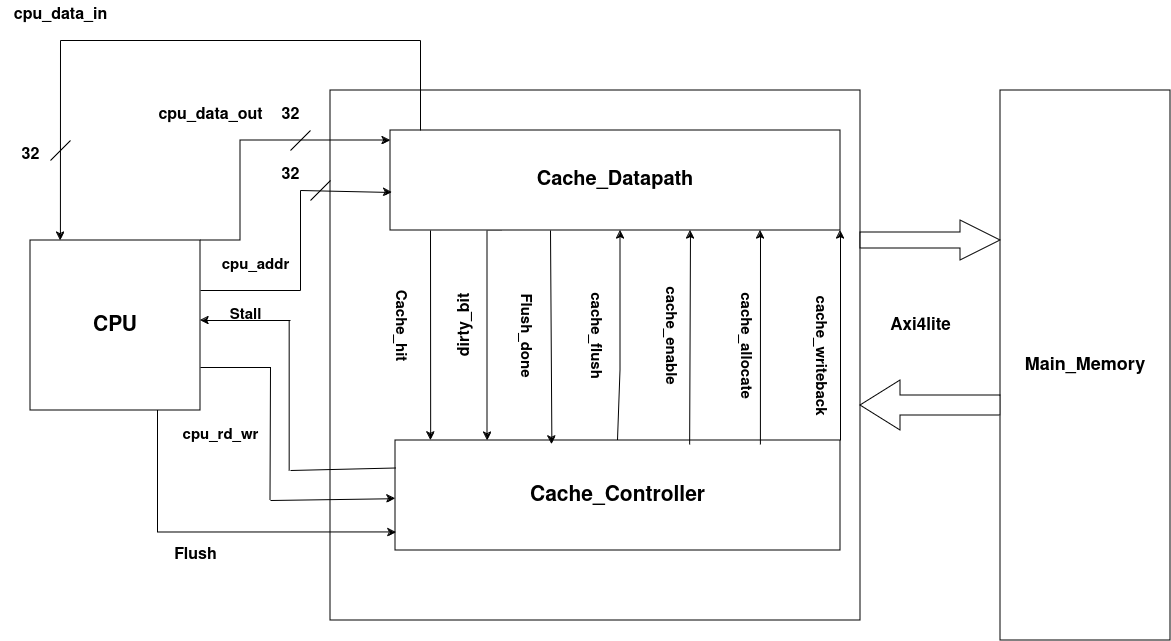

The diagram above was exported from draw.io. Its source (the exported page's mxGraphModel, read from the mxfile embedded in the PNG):
<mxGraphModel dx="1370" dy="805" grid="1" gridSize="10" guides="1" tooltips="1" connect="1" arrows="1" fold="1" page="1" pageScale="1" pageWidth="1100" pageHeight="1700" math="0" shadow="0">
  <root>
    <mxCell id="0" />
    <mxCell id="1" parent="0" />
    <mxCell id="I96TeBWGb1-1mjhq41_D-31" style="edgeStyle=orthogonalEdgeStyle;rounded=0;orthogonalLoop=1;jettySize=auto;html=1;exitX=1;exitY=0.75;exitDx=0;exitDy=0;endArrow=none;endFill=0;" edge="1" parent="1" source="I96TeBWGb1-1mjhq41_D-1">
      <mxGeometry relative="1" as="geometry">
        <mxPoint x="370" y="780" as="targetPoint" />
      </mxGeometry>
    </mxCell>
    <mxCell id="I96TeBWGb1-1mjhq41_D-1" value="&lt;font style=&quot;font-size: 21px;&quot;&gt;&lt;b&gt;CPU&lt;/b&gt;&lt;/font&gt;" style="whiteSpace=wrap;html=1;aspect=fixed;" vertex="1" parent="1">
      <mxGeometry x="130" y="520" width="170" height="170" as="geometry" />
    </mxCell>
    <mxCell id="I96TeBWGb1-1mjhq41_D-2" value="" style="whiteSpace=wrap;html=1;aspect=fixed;" vertex="1" parent="1">
      <mxGeometry x="430" y="370" width="530" height="530" as="geometry" />
    </mxCell>
    <mxCell id="I96TeBWGb1-1mjhq41_D-10" style="edgeStyle=orthogonalEdgeStyle;rounded=0;orthogonalLoop=1;jettySize=auto;html=1;" edge="1" parent="1" source="I96TeBWGb1-1mjhq41_D-1" target="I96TeBWGb1-1mjhq41_D-4">
      <mxGeometry relative="1" as="geometry">
        <mxPoint x="360" y="460" as="targetPoint" />
        <Array as="points">
          <mxPoint x="340" y="520" />
          <mxPoint x="340" y="420" />
        </Array>
      </mxGeometry>
    </mxCell>
    <mxCell id="I96TeBWGb1-1mjhq41_D-12" style="edgeStyle=orthogonalEdgeStyle;rounded=0;orthogonalLoop=1;jettySize=auto;html=1;exitX=0.25;exitY=1;exitDx=0;exitDy=0;" edge="1" parent="1" source="I96TeBWGb1-1mjhq41_D-4" target="I96TeBWGb1-1mjhq41_D-5">
      <mxGeometry relative="1" as="geometry">
        <Array as="points">
          <mxPoint x="587" y="690" />
          <mxPoint x="587" y="690" />
        </Array>
      </mxGeometry>
    </mxCell>
    <mxCell id="I96TeBWGb1-1mjhq41_D-4" value="&lt;font style=&quot;font-size: 20px;&quot;&gt;&lt;b&gt;Cache_Datapath&lt;/b&gt;&lt;/font&gt;" style="rounded=0;whiteSpace=wrap;html=1;" vertex="1" parent="1">
      <mxGeometry x="490" y="410" width="450" height="100" as="geometry" />
    </mxCell>
    <mxCell id="I96TeBWGb1-1mjhq41_D-5" value="&lt;b&gt;&lt;font style=&quot;font-size: 21px;&quot;&gt;Cache_Controller&lt;/font&gt;&lt;/b&gt;" style="rounded=0;whiteSpace=wrap;html=1;" vertex="1" parent="1">
      <mxGeometry x="495" y="720" width="445" height="110" as="geometry" />
    </mxCell>
    <mxCell id="I96TeBWGb1-1mjhq41_D-14" value="&lt;font style=&quot;font-size: 16px;&quot;&gt;&lt;b&gt;dirty_bit&lt;/b&gt;&lt;/font&gt;" style="text;html=1;align=center;verticalAlign=middle;resizable=0;points=[];autosize=1;strokeColor=none;fillColor=none;rotation=270;" vertex="1" parent="1">
      <mxGeometry x="520" y="590" width="90" height="30" as="geometry" />
    </mxCell>
    <mxCell id="I96TeBWGb1-1mjhq41_D-16" value="" style="endArrow=classic;html=1;rounded=0;entryX=0.189;entryY=0.66;entryDx=0;entryDy=0;entryPerimeter=0;" edge="1" parent="1" target="I96TeBWGb1-1mjhq41_D-2">
      <mxGeometry width="50" height="50" relative="1" as="geometry">
        <mxPoint x="530" y="510" as="sourcePoint" />
        <mxPoint x="480" y="540" as="targetPoint" />
      </mxGeometry>
    </mxCell>
    <mxCell id="I96TeBWGb1-1mjhq41_D-17" value="&lt;font size=&quot;1&quot;&gt;&lt;b style=&quot;font-size: 15px;&quot;&gt;Cache_hit&lt;/b&gt;&lt;/font&gt;" style="text;html=1;align=center;verticalAlign=middle;resizable=0;points=[];autosize=1;strokeColor=none;fillColor=none;rotation=90;" vertex="1" parent="1">
      <mxGeometry x="450" y="590" width="100" height="30" as="geometry" />
    </mxCell>
    <mxCell id="I96TeBWGb1-1mjhq41_D-18" value="&lt;font size=&quot;1&quot;&gt;&lt;b&gt;&lt;font style=&quot;font-size: 16px;&quot;&gt;cpu_data_out&lt;/font&gt;&lt;/b&gt;&lt;/font&gt;" style="text;html=1;align=center;verticalAlign=middle;resizable=0;points=[];autosize=1;strokeColor=none;fillColor=none;" vertex="1" parent="1">
      <mxGeometry x="245" y="380" width="130" height="30" as="geometry" />
    </mxCell>
    <mxCell id="I96TeBWGb1-1mjhq41_D-19" value="" style="endArrow=none;html=1;rounded=0;" edge="1" parent="1">
      <mxGeometry width="50" height="50" relative="1" as="geometry">
        <mxPoint x="390" y="430" as="sourcePoint" />
        <mxPoint x="410" y="410" as="targetPoint" />
      </mxGeometry>
    </mxCell>
    <mxCell id="I96TeBWGb1-1mjhq41_D-20" value="&lt;font style=&quot;font-size: 16px;&quot;&gt;&lt;b&gt;32&lt;/b&gt;&lt;/font&gt;" style="text;html=1;align=center;verticalAlign=middle;resizable=0;points=[];autosize=1;strokeColor=none;fillColor=none;" vertex="1" parent="1">
      <mxGeometry x="370" y="380" width="40" height="30" as="geometry" />
    </mxCell>
    <mxCell id="I96TeBWGb1-1mjhq41_D-21" value="" style="endArrow=none;html=1;rounded=0;" edge="1" parent="1">
      <mxGeometry width="50" height="50" relative="1" as="geometry">
        <mxPoint x="300" y="570" as="sourcePoint" />
        <mxPoint x="400" y="570" as="targetPoint" />
      </mxGeometry>
    </mxCell>
    <mxCell id="I96TeBWGb1-1mjhq41_D-22" value="" style="endArrow=none;html=1;rounded=0;" edge="1" parent="1">
      <mxGeometry width="50" height="50" relative="1" as="geometry">
        <mxPoint x="400" y="570" as="sourcePoint" />
        <mxPoint x="400" y="470" as="targetPoint" />
      </mxGeometry>
    </mxCell>
    <mxCell id="I96TeBWGb1-1mjhq41_D-23" value="" style="endArrow=classic;html=1;rounded=0;entryX=0.004;entryY=0.62;entryDx=0;entryDy=0;entryPerimeter=0;" edge="1" parent="1" target="I96TeBWGb1-1mjhq41_D-4">
      <mxGeometry width="50" height="50" relative="1" as="geometry">
        <mxPoint x="400" y="470" as="sourcePoint" />
        <mxPoint x="450" y="420" as="targetPoint" />
      </mxGeometry>
    </mxCell>
    <mxCell id="I96TeBWGb1-1mjhq41_D-24" value="" style="endArrow=none;html=1;rounded=0;" edge="1" parent="1">
      <mxGeometry width="50" height="50" relative="1" as="geometry">
        <mxPoint x="410" y="480" as="sourcePoint" />
        <mxPoint x="430" y="460" as="targetPoint" />
        <Array as="points">
          <mxPoint x="430" y="460" />
        </Array>
      </mxGeometry>
    </mxCell>
    <mxCell id="I96TeBWGb1-1mjhq41_D-25" value="&lt;font style=&quot;font-size: 16px;&quot;&gt;&lt;b&gt;32&lt;/b&gt;&lt;/font&gt;" style="text;html=1;align=center;verticalAlign=middle;resizable=0;points=[];autosize=1;strokeColor=none;fillColor=none;" vertex="1" parent="1">
      <mxGeometry x="370" y="440" width="40" height="30" as="geometry" />
    </mxCell>
    <mxCell id="I96TeBWGb1-1mjhq41_D-26" value="&lt;b&gt;&lt;font style=&quot;font-size: 15px;&quot;&gt;cpu_addr&lt;/font&gt;&lt;/b&gt;" style="text;html=1;align=center;verticalAlign=middle;resizable=0;points=[];autosize=1;strokeColor=none;fillColor=none;" vertex="1" parent="1">
      <mxGeometry x="310" y="530" width="90" height="30" as="geometry" />
    </mxCell>
    <mxCell id="I96TeBWGb1-1mjhq41_D-27" value="" style="endArrow=none;html=1;rounded=0;exitX=0;exitY=0.25;exitDx=0;exitDy=0;endFill=0;" edge="1" parent="1" source="I96TeBWGb1-1mjhq41_D-5">
      <mxGeometry width="50" height="50" relative="1" as="geometry">
        <mxPoint x="250" y="800" as="sourcePoint" />
        <mxPoint x="390" y="750" as="targetPoint" />
      </mxGeometry>
    </mxCell>
    <mxCell id="I96TeBWGb1-1mjhq41_D-28" value="" style="endArrow=none;html=1;rounded=0;" edge="1" parent="1">
      <mxGeometry width="50" height="50" relative="1" as="geometry">
        <mxPoint x="388.67" y="750" as="sourcePoint" />
        <mxPoint x="388.67" y="600" as="targetPoint" />
      </mxGeometry>
    </mxCell>
    <mxCell id="I96TeBWGb1-1mjhq41_D-29" value="" style="endArrow=classic;html=1;rounded=0;" edge="1" parent="1">
      <mxGeometry width="50" height="50" relative="1" as="geometry">
        <mxPoint x="390" y="600" as="sourcePoint" />
        <mxPoint x="300" y="600" as="targetPoint" />
      </mxGeometry>
    </mxCell>
    <mxCell id="I96TeBWGb1-1mjhq41_D-30" value="&lt;font style=&quot;font-size: 15px;&quot;&gt;&lt;b&gt;Stall&lt;/b&gt;&lt;/font&gt;" style="text;html=1;align=center;verticalAlign=middle;resizable=0;points=[];autosize=1;strokeColor=none;fillColor=none;" vertex="1" parent="1">
      <mxGeometry x="315" y="580" width="60" height="30" as="geometry" />
    </mxCell>
    <mxCell id="I96TeBWGb1-1mjhq41_D-32" value="" style="endArrow=classic;html=1;rounded=0;" edge="1" parent="1" target="I96TeBWGb1-1mjhq41_D-5">
      <mxGeometry width="50" height="50" relative="1" as="geometry">
        <mxPoint x="370" y="780" as="sourcePoint" />
        <mxPoint x="420" y="730" as="targetPoint" />
      </mxGeometry>
    </mxCell>
    <mxCell id="I96TeBWGb1-1mjhq41_D-33" value="&lt;font size=&quot;1&quot;&gt;&lt;b&gt;&lt;font style=&quot;font-size: 15px;&quot;&gt;cpu_rd_wr&lt;/font&gt;&lt;/b&gt;&lt;/font&gt;" style="text;html=1;align=center;verticalAlign=middle;resizable=0;points=[];autosize=1;strokeColor=none;fillColor=none;" vertex="1" parent="1">
      <mxGeometry x="270" y="700" width="100" height="30" as="geometry" />
    </mxCell>
    <mxCell id="I96TeBWGb1-1mjhq41_D-34" style="edgeStyle=orthogonalEdgeStyle;rounded=0;orthogonalLoop=1;jettySize=auto;html=1;exitX=0.75;exitY=1;exitDx=0;exitDy=0;entryX=0.002;entryY=0.836;entryDx=0;entryDy=0;entryPerimeter=0;" edge="1" parent="1" source="I96TeBWGb1-1mjhq41_D-1" target="I96TeBWGb1-1mjhq41_D-5">
      <mxGeometry relative="1" as="geometry" />
    </mxCell>
    <mxCell id="I96TeBWGb1-1mjhq41_D-35" value="&lt;b&gt;&lt;font style=&quot;font-size: 16px;&quot;&gt;Flush&lt;/font&gt;&lt;/b&gt;" style="text;html=1;align=center;verticalAlign=middle;resizable=0;points=[];autosize=1;strokeColor=none;fillColor=none;" vertex="1" parent="1">
      <mxGeometry x="260" y="820" width="70" height="30" as="geometry" />
    </mxCell>
    <mxCell id="I96TeBWGb1-1mjhq41_D-36" value="" style="endArrow=classic;html=1;rounded=0;entryX=0.284;entryY=0.036;entryDx=0;entryDy=0;entryPerimeter=0;" edge="1" parent="1">
      <mxGeometry width="50" height="50" relative="1" as="geometry">
        <mxPoint x="650" y="510" as="sourcePoint" />
        <mxPoint x="651.3800000000001" y="723.96" as="targetPoint" />
      </mxGeometry>
    </mxCell>
    <mxCell id="I96TeBWGb1-1mjhq41_D-37" value="&lt;b&gt;&lt;font style=&quot;font-size: 15px;&quot;&gt;Flush_done&lt;/font&gt;&lt;/b&gt;" style="text;html=1;align=center;verticalAlign=middle;resizable=0;points=[];autosize=1;strokeColor=none;fillColor=none;rotation=90;" vertex="1" parent="1">
      <mxGeometry x="570" y="600" width="110" height="30" as="geometry" />
    </mxCell>
    <mxCell id="I96TeBWGb1-1mjhq41_D-38" value="" style="endArrow=classic;html=1;rounded=0;exitX=1;exitY=0;exitDx=0;exitDy=0;" edge="1" parent="1" source="I96TeBWGb1-1mjhq41_D-5">
      <mxGeometry width="50" height="50" relative="1" as="geometry">
        <mxPoint x="890" y="560" as="sourcePoint" />
        <mxPoint x="940" y="510" as="targetPoint" />
      </mxGeometry>
    </mxCell>
    <mxCell id="I96TeBWGb1-1mjhq41_D-39" value="" style="endArrow=classic;html=1;rounded=0;exitX=0.82;exitY=0.036;exitDx=0;exitDy=0;exitPerimeter=0;" edge="1" parent="1" source="I96TeBWGb1-1mjhq41_D-5">
      <mxGeometry width="50" height="50" relative="1" as="geometry">
        <mxPoint x="810" y="560" as="sourcePoint" />
        <mxPoint x="860" y="510" as="targetPoint" />
      </mxGeometry>
    </mxCell>
    <mxCell id="I96TeBWGb1-1mjhq41_D-40" value="" style="endArrow=classic;html=1;rounded=0;exitX=0.661;exitY=0.036;exitDx=0;exitDy=0;exitPerimeter=0;" edge="1" parent="1" source="I96TeBWGb1-1mjhq41_D-5">
      <mxGeometry width="50" height="50" relative="1" as="geometry">
        <mxPoint x="740" y="560" as="sourcePoint" />
        <mxPoint x="790" y="510" as="targetPoint" />
      </mxGeometry>
    </mxCell>
    <mxCell id="I96TeBWGb1-1mjhq41_D-41" value="" style="endArrow=classic;html=1;rounded=0;exitX=0.5;exitY=0;exitDx=0;exitDy=0;" edge="1" parent="1" source="I96TeBWGb1-1mjhq41_D-5">
      <mxGeometry width="50" height="50" relative="1" as="geometry">
        <mxPoint x="670" y="560" as="sourcePoint" />
        <mxPoint x="720" y="510" as="targetPoint" />
        <Array as="points">
          <mxPoint x="720" y="650" />
        </Array>
      </mxGeometry>
    </mxCell>
    <mxCell id="I96TeBWGb1-1mjhq41_D-42" value="&lt;b&gt;&lt;font style=&quot;font-size: 15px;&quot;&gt;cache_flush&lt;/font&gt;&lt;/b&gt;" style="text;html=1;align=center;verticalAlign=middle;resizable=0;points=[];autosize=1;strokeColor=none;fillColor=none;rotation=90;" vertex="1" parent="1">
      <mxGeometry x="640" y="600" width="110" height="30" as="geometry" />
    </mxCell>
    <mxCell id="I96TeBWGb1-1mjhq41_D-43" value="&lt;b&gt;&lt;font style=&quot;font-size: 15px;&quot;&gt;cache_enable&lt;/font&gt;&lt;/b&gt;" style="text;html=1;align=center;verticalAlign=middle;resizable=0;points=[];autosize=1;strokeColor=none;fillColor=none;rotation=90;" vertex="1" parent="1">
      <mxGeometry x="710" y="600" width="120" height="30" as="geometry" />
    </mxCell>
    <mxCell id="I96TeBWGb1-1mjhq41_D-44" value="&lt;b&gt;&lt;font style=&quot;font-size: 15px;&quot;&gt;cache_allocate&lt;/font&gt;&lt;/b&gt;" style="text;html=1;align=center;verticalAlign=middle;resizable=0;points=[];autosize=1;strokeColor=none;fillColor=none;rotation=90;" vertex="1" parent="1">
      <mxGeometry x="780" y="610" width="130" height="30" as="geometry" />
    </mxCell>
    <mxCell id="I96TeBWGb1-1mjhq41_D-45" value="&lt;b&gt;&lt;font style=&quot;font-size: 15px;&quot;&gt;cache_writeback&lt;/font&gt;&lt;/b&gt;" style="text;html=1;align=center;verticalAlign=middle;resizable=0;points=[];autosize=1;strokeColor=none;fillColor=none;rotation=90;" vertex="1" parent="1">
      <mxGeometry x="850" y="620" width="140" height="30" as="geometry" />
    </mxCell>
    <mxCell id="I96TeBWGb1-1mjhq41_D-46" value="&lt;b&gt;&lt;font style=&quot;font-size: 18px;&quot;&gt;Main_Memory&lt;/font&gt;&lt;/b&gt;" style="rounded=0;whiteSpace=wrap;html=1;direction=south;" vertex="1" parent="1">
      <mxGeometry x="1100" y="370" width="170" height="550" as="geometry" />
    </mxCell>
    <mxCell id="I96TeBWGb1-1mjhq41_D-47" value="" style="html=1;shadow=0;dashed=0;align=center;verticalAlign=middle;shape=mxgraph.arrows2.arrow;dy=0.6;dx=40;notch=0;" vertex="1" parent="1">
      <mxGeometry x="960" y="500" width="140" height="40" as="geometry" />
    </mxCell>
    <mxCell id="I96TeBWGb1-1mjhq41_D-48" value="" style="html=1;shadow=0;dashed=0;align=center;verticalAlign=middle;shape=mxgraph.arrows2.arrow;dy=0.6;dx=40;flipH=1;notch=0;" vertex="1" parent="1">
      <mxGeometry x="960" y="660" width="140" height="50" as="geometry" />
    </mxCell>
    <mxCell id="I96TeBWGb1-1mjhq41_D-51" value="&lt;b&gt;&lt;font style=&quot;font-size: 17px;&quot;&gt;Axi4lite&lt;/font&gt;&lt;/b&gt;" style="text;html=1;align=center;verticalAlign=middle;resizable=0;points=[];autosize=1;strokeColor=none;fillColor=none;" vertex="1" parent="1">
      <mxGeometry x="980" y="590" width="80" height="30" as="geometry" />
    </mxCell>
    <mxCell id="I96TeBWGb1-1mjhq41_D-53" value="" style="endArrow=none;html=1;rounded=0;" edge="1" parent="1">
      <mxGeometry width="50" height="50" relative="1" as="geometry">
        <mxPoint x="520" y="410" as="sourcePoint" />
        <mxPoint x="520" y="320" as="targetPoint" />
      </mxGeometry>
    </mxCell>
    <mxCell id="I96TeBWGb1-1mjhq41_D-54" value="" style="endArrow=none;html=1;rounded=0;" edge="1" parent="1">
      <mxGeometry width="50" height="50" relative="1" as="geometry">
        <mxPoint x="160" y="320" as="sourcePoint" />
        <mxPoint x="520" y="320" as="targetPoint" />
      </mxGeometry>
    </mxCell>
    <mxCell id="I96TeBWGb1-1mjhq41_D-55" value="" style="endArrow=classic;html=1;rounded=0;entryX=0.176;entryY=0;entryDx=0;entryDy=0;entryPerimeter=0;" edge="1" parent="1" target="I96TeBWGb1-1mjhq41_D-1">
      <mxGeometry width="50" height="50" relative="1" as="geometry">
        <mxPoint x="160" y="320" as="sourcePoint" />
        <mxPoint x="210" y="270" as="targetPoint" />
      </mxGeometry>
    </mxCell>
    <mxCell id="I96TeBWGb1-1mjhq41_D-56" value="&lt;b&gt;&lt;font style=&quot;font-size: 16px;&quot;&gt;cpu_data_in&lt;/font&gt;&lt;/b&gt;" style="text;html=1;align=center;verticalAlign=middle;resizable=0;points=[];autosize=1;strokeColor=none;fillColor=none;" vertex="1" parent="1">
      <mxGeometry x="100" y="280" width="120" height="30" as="geometry" />
    </mxCell>
    <mxCell id="I96TeBWGb1-1mjhq41_D-57" value="" style="endArrow=none;html=1;rounded=0;" edge="1" parent="1">
      <mxGeometry width="50" height="50" relative="1" as="geometry">
        <mxPoint x="150" y="440" as="sourcePoint" />
        <mxPoint x="170" y="420" as="targetPoint" />
      </mxGeometry>
    </mxCell>
    <mxCell id="I96TeBWGb1-1mjhq41_D-58" value="&lt;b&gt;&lt;font style=&quot;font-size: 16px;&quot;&gt;32&lt;/font&gt;&lt;/b&gt;" style="text;html=1;align=center;verticalAlign=middle;resizable=0;points=[];autosize=1;strokeColor=none;fillColor=none;" vertex="1" parent="1">
      <mxGeometry x="110" y="420" width="40" height="30" as="geometry" />
    </mxCell>
  </root>
</mxGraphModel>